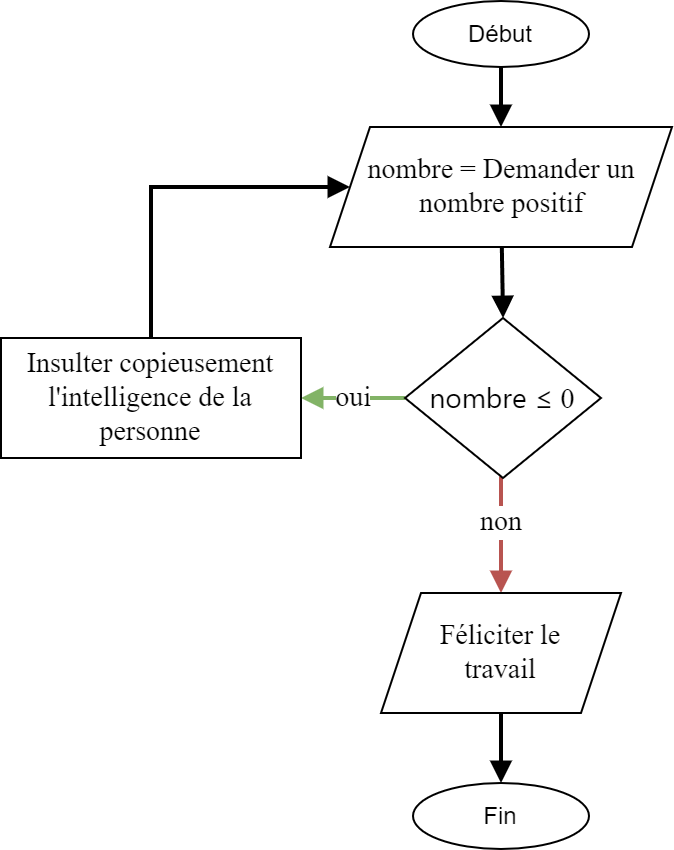

The diagram above was exported from draw.io. Its source (the exported page's mxGraphModel, read from the mxfile embedded in the PNG):
<mxGraphModel dx="1210" dy="469" grid="0" gridSize="10" guides="1" tooltips="1" connect="1" arrows="1" fold="0" page="0" pageScale="1" pageWidth="827" pageHeight="1169" math="0" shadow="0">
  <root>
    <mxCell id="WIyWlLk6GJQsqaUBKTNV-0" />
    <mxCell id="WIyWlLk6GJQsqaUBKTNV-1" parent="WIyWlLk6GJQsqaUBKTNV-0" />
    <mxCell id="S2o0Q72f8Gyrs-bDaXfr-1" style="edgeStyle=orthogonalEdgeStyle;rounded=0;orthogonalLoop=1;jettySize=auto;html=1;fontSize=14;endArrow=block;endFill=1;strokeWidth=2;exitX=0.5;exitY=1;exitDx=0;exitDy=0;entryX=0.5;entryY=0;entryDx=0;entryDy=0;" parent="WIyWlLk6GJQsqaUBKTNV-1" source="Jrq8Ktv_CHyUVIfcrWZZ-0" target="Jrq8Ktv_CHyUVIfcrWZZ-2" edge="1">
      <mxGeometry relative="1" as="geometry">
        <mxPoint x="220" y="115" as="sourcePoint" />
        <mxPoint x="312" y="122" as="targetPoint" />
      </mxGeometry>
    </mxCell>
    <mxCell id="S2o0Q72f8Gyrs-bDaXfr-3" value="" style="edgeStyle=orthogonalEdgeStyle;rounded=0;orthogonalLoop=1;jettySize=auto;html=1;fontSize=14;endArrow=block;endFill=1;strokeWidth=2;" parent="WIyWlLk6GJQsqaUBKTNV-1" target="S2o0Q72f8Gyrs-bDaXfr-2" edge="1">
      <mxGeometry relative="1" as="geometry">
        <mxPoint x="220" y="192" as="sourcePoint" />
      </mxGeometry>
    </mxCell>
    <mxCell id="S2o0Q72f8Gyrs-bDaXfr-6" value="oui" style="edgeStyle=orthogonalEdgeStyle;rounded=0;orthogonalLoop=1;jettySize=auto;html=1;fontFamily=Roboto;fontSource=https%3A%2F%2Ffonts.googleapis.com%2Fcss%3Ffamily%3DRoboto;fontSize=14;fontColor=#000000;endArrow=block;endFill=1;strokeWidth=2;fillColor=#d5e8d4;strokeColor=#82b366;" parent="WIyWlLk6GJQsqaUBKTNV-1" source="S2o0Q72f8Gyrs-bDaXfr-2" target="S2o0Q72f8Gyrs-bDaXfr-5" edge="1">
      <mxGeometry relative="1" as="geometry" />
    </mxCell>
    <mxCell id="S2o0Q72f8Gyrs-bDaXfr-9" value="non" style="edgeStyle=orthogonalEdgeStyle;rounded=0;orthogonalLoop=1;jettySize=auto;html=1;fontFamily=Roboto;fontSource=https%3A%2F%2Ffonts.googleapis.com%2Fcss%3Ffamily%3DRoboto;fontSize=14;fontColor=#000000;endArrow=block;endFill=1;strokeWidth=2;fillColor=#f8cecc;strokeColor=#b85450;entryX=0.5;entryY=0;entryDx=0;entryDy=0;" parent="WIyWlLk6GJQsqaUBKTNV-1" source="S2o0Q72f8Gyrs-bDaXfr-2" target="Jrq8Ktv_CHyUVIfcrWZZ-3" edge="1">
      <mxGeometry x="-0.2174" relative="1" as="geometry">
        <mxPoint x="220" y="394" as="targetPoint" />
        <Array as="points">
          <mxPoint x="220" y="355" />
          <mxPoint x="220" y="355" />
        </Array>
        <mxPoint as="offset" />
      </mxGeometry>
    </mxCell>
    <mxCell id="S2o0Q72f8Gyrs-bDaXfr-2" value="&lt;span style=&quot;font-family: &amp;quot;source sans pro&amp;quot; , &amp;quot;roboto&amp;quot; , &amp;quot;san francisco&amp;quot; , &amp;quot;segoe ui&amp;quot; , sans-serif&quot;&gt;&lt;font style=&quot;font-size: 14px&quot;&gt;nombre ≤&lt;/font&gt;&lt;/span&gt;&amp;nbsp;0" style="rhombus;whiteSpace=wrap;html=1;rounded=0;fontFamily=Roboto;fontSource=https%3A%2F%2Ffonts.googleapis.com%2Fcss%3Ffamily%3DRoboto;fontSize=14;" parent="WIyWlLk6GJQsqaUBKTNV-1" vertex="1">
      <mxGeometry x="172" y="252.5" width="98" height="80" as="geometry" />
    </mxCell>
    <mxCell id="S2o0Q72f8Gyrs-bDaXfr-7" style="edgeStyle=orthogonalEdgeStyle;rounded=0;orthogonalLoop=1;jettySize=auto;html=1;exitX=0.5;exitY=0;exitDx=0;exitDy=0;fontFamily=Roboto;fontSource=https%3A%2F%2Ffonts.googleapis.com%2Fcss%3Ffamily%3DRoboto;fontSize=14;fontColor=#000000;endArrow=block;endFill=1;strokeWidth=2;entryX=0;entryY=0.5;entryDx=0;entryDy=0;" parent="WIyWlLk6GJQsqaUBKTNV-1" source="S2o0Q72f8Gyrs-bDaXfr-5" target="Jrq8Ktv_CHyUVIfcrWZZ-2" edge="1">
      <mxGeometry relative="1" as="geometry">
        <mxPoint x="-29" y="96" as="targetPoint" />
        <Array as="points">
          <mxPoint x="45" y="187" />
        </Array>
      </mxGeometry>
    </mxCell>
    <mxCell id="S2o0Q72f8Gyrs-bDaXfr-5" value="Insulter copieusement l'intelligence de la personne" style="whiteSpace=wrap;html=1;rounded=0;fontFamily=Roboto;fontSource=https%3A%2F%2Ffonts.googleapis.com%2Fcss%3Ffamily%3DRoboto;fontSize=14;" parent="WIyWlLk6GJQsqaUBKTNV-1" vertex="1">
      <mxGeometry x="-30" y="262.5" width="150" height="60" as="geometry" />
    </mxCell>
    <mxCell id="S2o0Q72f8Gyrs-bDaXfr-12" style="edgeStyle=orthogonalEdgeStyle;rounded=0;orthogonalLoop=1;jettySize=auto;html=1;entryX=0.5;entryY=0;entryDx=0;entryDy=0;fontFamily=Roboto;fontSource=https%3A%2F%2Ffonts.googleapis.com%2Fcss%3Ffamily%3DRoboto;fontSize=14;fontColor=#000000;endArrow=block;endFill=1;strokeWidth=2;exitX=0.5;exitY=1;exitDx=0;exitDy=0;" parent="WIyWlLk6GJQsqaUBKTNV-1" source="Jrq8Ktv_CHyUVIfcrWZZ-3" target="Jrq8Ktv_CHyUVIfcrWZZ-1" edge="1">
      <mxGeometry relative="1" as="geometry">
        <mxPoint x="220" y="487" as="targetPoint" />
        <mxPoint x="186" y="478" as="sourcePoint" />
      </mxGeometry>
    </mxCell>
    <mxCell id="Jrq8Ktv_CHyUVIfcrWZZ-0" value="Début" style="ellipse;whiteSpace=wrap;html=1;" vertex="1" parent="WIyWlLk6GJQsqaUBKTNV-1">
      <mxGeometry x="176" y="94" width="88" height="33" as="geometry" />
    </mxCell>
    <mxCell id="Jrq8Ktv_CHyUVIfcrWZZ-1" value="Fin" style="ellipse;whiteSpace=wrap;html=1;" vertex="1" parent="WIyWlLk6GJQsqaUBKTNV-1">
      <mxGeometry x="176" y="485" width="88" height="33" as="geometry" />
    </mxCell>
    <mxCell id="Jrq8Ktv_CHyUVIfcrWZZ-2" value="&lt;span style=&quot;font-family: Roboto; font-size: 14px;&quot;&gt;nombre = Demander un nombre positif&lt;/span&gt;" style="shape=parallelogram;perimeter=parallelogramPerimeter;whiteSpace=wrap;html=1;fixedSize=1;" vertex="1" parent="WIyWlLk6GJQsqaUBKTNV-1">
      <mxGeometry x="134.5" y="157" width="171" height="60" as="geometry" />
    </mxCell>
    <mxCell id="Jrq8Ktv_CHyUVIfcrWZZ-3" value="&lt;span style=&quot;font-family: Roboto; font-size: 14px;&quot;&gt;Féliciter le&lt;/span&gt;&lt;div&gt;&lt;span style=&quot;font-family: Roboto; font-size: 14px;&quot;&gt;travail&lt;/span&gt;&lt;br&gt;&lt;/div&gt;" style="shape=parallelogram;perimeter=parallelogramPerimeter;whiteSpace=wrap;html=1;fixedSize=1;" vertex="1" parent="WIyWlLk6GJQsqaUBKTNV-1">
      <mxGeometry x="160" y="390" width="120" height="60" as="geometry" />
    </mxCell>
  </root>
</mxGraphModel>